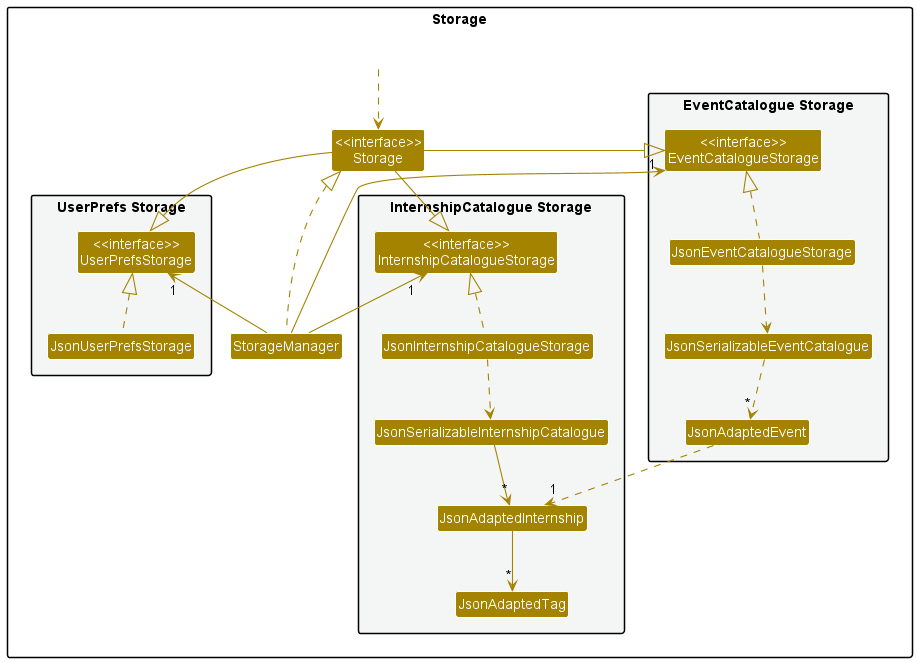

The diagram above was rendered by PlantUML. Its source (embedded in the PNG):
@startuml
!include style.puml
skinparam arrowThickness 1.1
skinparam arrowColor STORAGE_COLOR
skinparam classBackgroundColor STORAGE_COLOR

package Storage{

package "UserPrefs Storage" #F4F6F6{
Class "<<interface>>\nUserPrefsStorage" as UserPrefsStorage
Class JsonUserPrefsStorage
}

Class "<<interface>>\nStorage" as Storage
Class StorageManager

package "InternshipCatalogue Storage" #F4F6F6{
Class "<<interface>>\nInternshipCatalogueStorage" as InternshipCatalogueStorage
Class JsonInternshipCatalogueStorage
Class JsonSerializableInternshipCatalogue
Class JsonAdaptedInternship
Class JsonAdaptedTag
}

package "EventCatalogue Storage" #F4F6F6{
Class "<<interface>>\nEventCatalogueStorage" as EventCatalogueStorage
Class JsonEventCatalogueStorage
Class JsonSerializableEventCatalogue
Class JsonAdaptedEvent
Class JsonAdaptedInternship
}

Class HiddenOutside #FFFFFF
HiddenOutside ..> Storage

StorageManager .up.|> Storage
StorageManager -up-> "1" UserPrefsStorage
StorageManager -up-> "1" InternshipCatalogueStorage
StorageManager -up-> "1" EventCatalogueStorage

Storage -|> UserPrefsStorage
Storage -|> EventCatalogueStorage
Storage -|> InternshipCatalogueStorage

JsonUserPrefsStorage .up.|> UserPrefsStorage
JsonInternshipCatalogueStorage .up.|> InternshipCatalogueStorage
JsonInternshipCatalogueStorage ..> JsonSerializableInternshipCatalogue
JsonSerializableInternshipCatalogue --> "*" JsonAdaptedInternship
JsonAdaptedInternship --> "*" JsonAdaptedTag

JsonEventCatalogueStorage .up.|> EventCatalogueStorage
JsonEventCatalogueStorage ..> JsonSerializableEventCatalogue
JsonSerializableEventCatalogue ..> "*" JsonAdaptedEvent
JsonAdaptedEvent ..> "1" JsonAdaptedInternship


@enduml